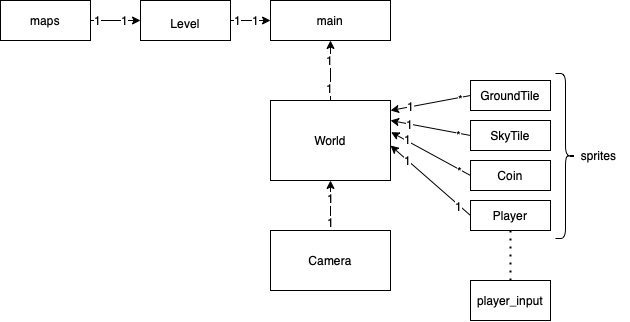

The diagram above was exported from draw.io. Its source (the exported page's mxGraphModel, read from the mxfile embedded in the PNG):
<mxGraphModel dx="887" dy="668" grid="1" gridSize="10" guides="1" tooltips="1" connect="1" arrows="1" fold="1" page="1" pageScale="1" pageWidth="827" pageHeight="1169" math="0" shadow="0">
  <root>
    <mxCell id="0" />
    <mxCell id="1" parent="0" />
    <mxCell id="lt4MdROivYprSCdD1GMD-1" value="World" style="rounded=0;whiteSpace=wrap;html=1;" parent="1" vertex="1">
      <mxGeometry x="360" y="380" width="120" height="80" as="geometry" />
    </mxCell>
    <mxCell id="gTFZdM_2olX1Mxsag0gh-2" value="Camera" style="rounded=0;whiteSpace=wrap;html=1;" vertex="1" parent="1">
      <mxGeometry x="360" y="510" width="120" height="60" as="geometry" />
    </mxCell>
    <mxCell id="gTFZdM_2olX1Mxsag0gh-4" value="&lt;font style=&quot;font-size: 12px;&quot;&gt;Level&lt;br&gt;&lt;/font&gt;" style="rounded=0;whiteSpace=wrap;html=1;fontSize=19;" vertex="1" parent="1">
      <mxGeometry x="230" y="280" width="90" height="40" as="geometry" />
    </mxCell>
    <mxCell id="gTFZdM_2olX1Mxsag0gh-8" value="" style="endArrow=classic;html=1;rounded=0;fontSize=12;exitX=0.5;exitY=0;exitDx=0;exitDy=0;entryX=0.5;entryY=1;entryDx=0;entryDy=0;" edge="1" parent="1" source="lt4MdROivYprSCdD1GMD-1" target="gTFZdM_2olX1Mxsag0gh-9">
      <mxGeometry width="50" height="50" relative="1" as="geometry">
        <mxPoint x="390" y="340" as="sourcePoint" />
        <mxPoint x="420" y="310" as="targetPoint" />
      </mxGeometry>
    </mxCell>
    <mxCell id="gTFZdM_2olX1Mxsag0gh-11" value="1" style="edgeLabel;html=1;align=center;verticalAlign=middle;resizable=0;points=[];fontSize=12;" vertex="1" connectable="0" parent="gTFZdM_2olX1Mxsag0gh-8">
      <mxGeometry x="-0.3029" relative="1" as="geometry">
        <mxPoint x="-1" y="8" as="offset" />
      </mxGeometry>
    </mxCell>
    <mxCell id="gTFZdM_2olX1Mxsag0gh-22" value="1" style="edgeLabel;html=1;align=center;verticalAlign=middle;resizable=0;points=[];fontSize=12;" vertex="1" connectable="0" parent="gTFZdM_2olX1Mxsag0gh-8">
      <mxGeometry x="0.19" y="1" relative="1" as="geometry">
        <mxPoint y="-5" as="offset" />
      </mxGeometry>
    </mxCell>
    <mxCell id="gTFZdM_2olX1Mxsag0gh-9" value="main" style="rounded=0;whiteSpace=wrap;html=1;fontSize=12;" vertex="1" parent="1">
      <mxGeometry x="360" y="280" width="120" height="40" as="geometry" />
    </mxCell>
    <mxCell id="gTFZdM_2olX1Mxsag0gh-13" value="" style="endArrow=classic;html=1;rounded=0;fontSize=12;exitX=0.5;exitY=0;exitDx=0;exitDy=0;entryX=0.5;entryY=1;entryDx=0;entryDy=0;" edge="1" parent="1" source="gTFZdM_2olX1Mxsag0gh-2" target="lt4MdROivYprSCdD1GMD-1">
      <mxGeometry width="50" height="50" relative="1" as="geometry">
        <mxPoint x="390" y="490" as="sourcePoint" />
        <mxPoint x="440" y="440" as="targetPoint" />
      </mxGeometry>
    </mxCell>
    <mxCell id="gTFZdM_2olX1Mxsag0gh-14" value="1" style="edgeLabel;html=1;align=center;verticalAlign=middle;resizable=0;points=[];fontSize=12;" vertex="1" connectable="0" parent="gTFZdM_2olX1Mxsag0gh-13">
      <mxGeometry x="-0.4514" relative="1" as="geometry">
        <mxPoint y="5" as="offset" />
      </mxGeometry>
    </mxCell>
    <mxCell id="gTFZdM_2olX1Mxsag0gh-23" value="1" style="edgeLabel;html=1;align=center;verticalAlign=middle;resizable=0;points=[];fontSize=12;" vertex="1" connectable="0" parent="gTFZdM_2olX1Mxsag0gh-13">
      <mxGeometry x="0.4467" relative="1" as="geometry">
        <mxPoint y="3" as="offset" />
      </mxGeometry>
    </mxCell>
    <mxCell id="gTFZdM_2olX1Mxsag0gh-15" value="" style="endArrow=classic;html=1;rounded=0;fontSize=12;exitX=1;exitY=0.5;exitDx=0;exitDy=0;entryX=0;entryY=0.5;entryDx=0;entryDy=0;" edge="1" parent="1" source="gTFZdM_2olX1Mxsag0gh-4" target="gTFZdM_2olX1Mxsag0gh-9">
      <mxGeometry width="50" height="50" relative="1" as="geometry">
        <mxPoint x="310" y="320" as="sourcePoint" />
        <mxPoint x="360" y="270" as="targetPoint" />
      </mxGeometry>
    </mxCell>
    <mxCell id="gTFZdM_2olX1Mxsag0gh-16" value="1" style="edgeLabel;html=1;align=center;verticalAlign=middle;resizable=0;points=[];fontSize=12;" vertex="1" connectable="0" parent="gTFZdM_2olX1Mxsag0gh-15">
      <mxGeometry x="-0.6" relative="1" as="geometry">
        <mxPoint x="-2" as="offset" />
      </mxGeometry>
    </mxCell>
    <mxCell id="gTFZdM_2olX1Mxsag0gh-21" value="1" style="edgeLabel;html=1;align=center;verticalAlign=middle;resizable=0;points=[];fontSize=12;" vertex="1" connectable="0" parent="gTFZdM_2olX1Mxsag0gh-15">
      <mxGeometry x="0.231" relative="1" as="geometry">
        <mxPoint as="offset" />
      </mxGeometry>
    </mxCell>
    <mxCell id="gTFZdM_2olX1Mxsag0gh-17" value="maps" style="rounded=0;whiteSpace=wrap;html=1;fontSize=12;" vertex="1" parent="1">
      <mxGeometry x="90" y="280" width="90" height="40" as="geometry" />
    </mxCell>
    <mxCell id="gTFZdM_2olX1Mxsag0gh-18" value="" style="endArrow=classic;html=1;rounded=0;fontSize=12;exitX=1;exitY=0.5;exitDx=0;exitDy=0;entryX=0;entryY=0.5;entryDx=0;entryDy=0;" edge="1" parent="1" source="gTFZdM_2olX1Mxsag0gh-17" target="gTFZdM_2olX1Mxsag0gh-4">
      <mxGeometry width="50" height="50" relative="1" as="geometry">
        <mxPoint x="180" y="330" as="sourcePoint" />
        <mxPoint x="230" y="280" as="targetPoint" />
      </mxGeometry>
    </mxCell>
    <mxCell id="gTFZdM_2olX1Mxsag0gh-19" value="1" style="edgeLabel;html=1;align=center;verticalAlign=middle;resizable=0;points=[];fontSize=12;" vertex="1" connectable="0" parent="gTFZdM_2olX1Mxsag0gh-18">
      <mxGeometry x="-0.6114" relative="1" as="geometry">
        <mxPoint x="-3" as="offset" />
      </mxGeometry>
    </mxCell>
    <mxCell id="gTFZdM_2olX1Mxsag0gh-20" value="1" style="edgeLabel;html=1;align=center;verticalAlign=middle;resizable=0;points=[];fontSize=12;" vertex="1" connectable="0" parent="gTFZdM_2olX1Mxsag0gh-18">
      <mxGeometry x="0.3434" relative="1" as="geometry">
        <mxPoint as="offset" />
      </mxGeometry>
    </mxCell>
    <mxCell id="gTFZdM_2olX1Mxsag0gh-24" value="GroundTile" style="rounded=0;whiteSpace=wrap;html=1;fontSize=12;" vertex="1" parent="1">
      <mxGeometry x="560" y="360" width="80" height="30" as="geometry" />
    </mxCell>
    <mxCell id="gTFZdM_2olX1Mxsag0gh-25" value="SkyTile" style="rounded=0;whiteSpace=wrap;html=1;fontSize=12;" vertex="1" parent="1">
      <mxGeometry x="560" y="400" width="80" height="30" as="geometry" />
    </mxCell>
    <mxCell id="gTFZdM_2olX1Mxsag0gh-26" value="Coin" style="rounded=0;whiteSpace=wrap;html=1;fontSize=12;" vertex="1" parent="1">
      <mxGeometry x="560" y="440" width="80" height="30" as="geometry" />
    </mxCell>
    <mxCell id="gTFZdM_2olX1Mxsag0gh-27" value="Player" style="rounded=0;whiteSpace=wrap;html=1;fontSize=12;" vertex="1" parent="1">
      <mxGeometry x="560" y="480" width="80" height="30" as="geometry" />
    </mxCell>
    <mxCell id="gTFZdM_2olX1Mxsag0gh-28" value="" style="endArrow=classic;html=1;rounded=0;fontSize=12;exitX=0;exitY=0.5;exitDx=0;exitDy=0;" edge="1" parent="1" source="gTFZdM_2olX1Mxsag0gh-24">
      <mxGeometry width="50" height="50" relative="1" as="geometry">
        <mxPoint x="520" y="390" as="sourcePoint" />
        <mxPoint x="480" y="390" as="targetPoint" />
      </mxGeometry>
    </mxCell>
    <mxCell id="gTFZdM_2olX1Mxsag0gh-34" value="*" style="edgeLabel;html=1;align=center;verticalAlign=middle;resizable=0;points=[];fontSize=12;" vertex="1" connectable="0" parent="gTFZdM_2olX1Mxsag0gh-28">
      <mxGeometry x="-0.757" relative="1" as="geometry">
        <mxPoint x="-1" y="2" as="offset" />
      </mxGeometry>
    </mxCell>
    <mxCell id="gTFZdM_2olX1Mxsag0gh-40" value="1" style="edgeLabel;html=1;align=center;verticalAlign=middle;resizable=0;points=[];fontSize=12;" vertex="1" connectable="0" parent="gTFZdM_2olX1Mxsag0gh-28">
      <mxGeometry x="0.5075" y="-1" relative="1" as="geometry">
        <mxPoint as="offset" />
      </mxGeometry>
    </mxCell>
    <mxCell id="gTFZdM_2olX1Mxsag0gh-30" value="" style="endArrow=classic;html=1;rounded=0;fontSize=12;entryX=1;entryY=0.25;entryDx=0;entryDy=0;exitX=0;exitY=0.5;exitDx=0;exitDy=0;" edge="1" parent="1" source="gTFZdM_2olX1Mxsag0gh-25" target="lt4MdROivYprSCdD1GMD-1">
      <mxGeometry width="50" height="50" relative="1" as="geometry">
        <mxPoint x="560" y="420" as="sourcePoint" />
        <mxPoint x="480" y="450" as="targetPoint" />
      </mxGeometry>
    </mxCell>
    <mxCell id="gTFZdM_2olX1Mxsag0gh-33" value="*" style="edgeLabel;html=1;align=center;verticalAlign=middle;resizable=0;points=[];fontSize=12;" vertex="1" connectable="0" parent="gTFZdM_2olX1Mxsag0gh-30">
      <mxGeometry x="-0.6841" relative="1" as="geometry">
        <mxPoint y="2" as="offset" />
      </mxGeometry>
    </mxCell>
    <mxCell id="gTFZdM_2olX1Mxsag0gh-39" value="1" style="edgeLabel;html=1;align=center;verticalAlign=middle;resizable=0;points=[];fontSize=12;" vertex="1" connectable="0" parent="gTFZdM_2olX1Mxsag0gh-30">
      <mxGeometry x="0.5304" relative="1" as="geometry">
        <mxPoint as="offset" />
      </mxGeometry>
    </mxCell>
    <mxCell id="gTFZdM_2olX1Mxsag0gh-31" value="" style="endArrow=classic;html=1;rounded=0;fontSize=12;entryX=1.005;entryY=0.396;entryDx=0;entryDy=0;entryPerimeter=0;exitX=0;exitY=0.5;exitDx=0;exitDy=0;" edge="1" parent="1" source="gTFZdM_2olX1Mxsag0gh-26" target="lt4MdROivYprSCdD1GMD-1">
      <mxGeometry width="50" height="50" relative="1" as="geometry">
        <mxPoint x="500" y="480" as="sourcePoint" />
        <mxPoint x="550" y="430" as="targetPoint" />
      </mxGeometry>
    </mxCell>
    <mxCell id="gTFZdM_2olX1Mxsag0gh-35" value="*" style="edgeLabel;html=1;align=center;verticalAlign=middle;resizable=0;points=[];fontSize=12;" vertex="1" connectable="0" parent="gTFZdM_2olX1Mxsag0gh-31">
      <mxGeometry x="-0.7242" relative="1" as="geometry">
        <mxPoint y="2" as="offset" />
      </mxGeometry>
    </mxCell>
    <mxCell id="gTFZdM_2olX1Mxsag0gh-38" value="1" style="edgeLabel;html=1;align=center;verticalAlign=middle;resizable=0;points=[];fontSize=12;" vertex="1" connectable="0" parent="gTFZdM_2olX1Mxsag0gh-31">
      <mxGeometry x="0.617" y="-2" relative="1" as="geometry">
        <mxPoint as="offset" />
      </mxGeometry>
    </mxCell>
    <mxCell id="gTFZdM_2olX1Mxsag0gh-32" value="" style="endArrow=classic;html=1;rounded=0;fontSize=12;exitX=0;exitY=0.5;exitDx=0;exitDy=0;" edge="1" parent="1" source="gTFZdM_2olX1Mxsag0gh-27">
      <mxGeometry width="50" height="50" relative="1" as="geometry">
        <mxPoint x="560" y="490" as="sourcePoint" />
        <mxPoint x="480" y="425" as="targetPoint" />
      </mxGeometry>
    </mxCell>
    <mxCell id="gTFZdM_2olX1Mxsag0gh-36" value="1" style="edgeLabel;html=1;align=center;verticalAlign=middle;resizable=0;points=[];fontSize=12;" vertex="1" connectable="0" parent="gTFZdM_2olX1Mxsag0gh-32">
      <mxGeometry x="-0.6751" y="-1" relative="1" as="geometry">
        <mxPoint y="3" as="offset" />
      </mxGeometry>
    </mxCell>
    <mxCell id="gTFZdM_2olX1Mxsag0gh-37" value="1" style="edgeLabel;html=1;align=center;verticalAlign=middle;resizable=0;points=[];fontSize=12;" vertex="1" connectable="0" parent="gTFZdM_2olX1Mxsag0gh-32">
      <mxGeometry x="0.5901" relative="1" as="geometry">
        <mxPoint as="offset" />
      </mxGeometry>
    </mxCell>
    <mxCell id="gTFZdM_2olX1Mxsag0gh-41" value="" style="shape=curlyBracket;whiteSpace=wrap;html=1;rounded=1;flipH=1;labelPosition=right;verticalLabelPosition=middle;align=left;verticalAlign=middle;fontSize=12;" vertex="1" parent="1">
      <mxGeometry x="645" y="353" width="20" height="165" as="geometry" />
    </mxCell>
    <mxCell id="gTFZdM_2olX1Mxsag0gh-42" value="sprites" style="text;html=1;align=center;verticalAlign=middle;resizable=0;points=[];autosize=1;strokeColor=none;fillColor=none;fontSize=12;" vertex="1" parent="1">
      <mxGeometry x="658" y="419.5" width="60" height="30" as="geometry" />
    </mxCell>
    <mxCell id="gTFZdM_2olX1Mxsag0gh-44" value="" style="endArrow=none;dashed=1;html=1;dashPattern=1 3;strokeWidth=2;rounded=0;fontSize=12;" edge="1" parent="1">
      <mxGeometry width="50" height="50" relative="1" as="geometry">
        <mxPoint x="600" y="560" as="sourcePoint" />
        <mxPoint x="600" y="510" as="targetPoint" />
      </mxGeometry>
    </mxCell>
    <mxCell id="gTFZdM_2olX1Mxsag0gh-45" value="player_input" style="rounded=0;whiteSpace=wrap;html=1;fontSize=12;" vertex="1" parent="1">
      <mxGeometry x="560" y="560" width="80" height="40" as="geometry" />
    </mxCell>
  </root>
</mxGraphModel>